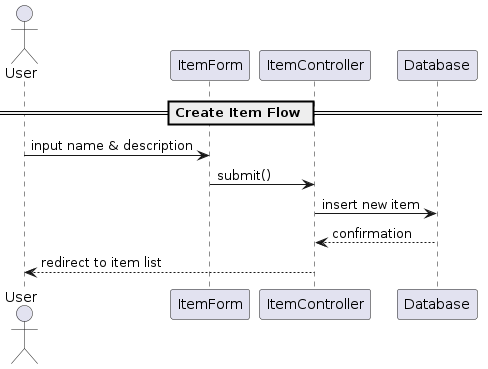

The diagram above was rendered by PlantUML. Its source (embedded in the PNG):
@startuml create_item_sequence

actor User
participant ItemForm
participant ItemController
participant Database

== Create Item Flow ==

User -> ItemForm : input name & description
ItemForm -> ItemController : submit()
ItemController -> Database : insert new item
Database --> ItemController : confirmation
ItemController --> User : redirect to item list

@enduml